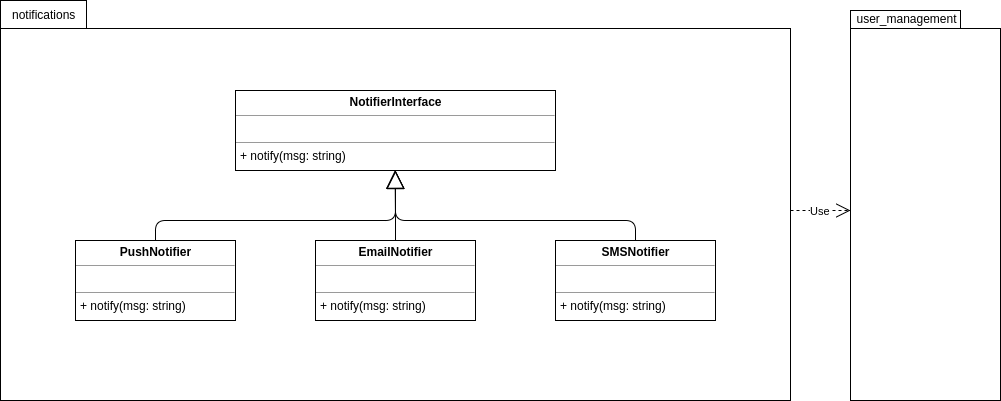

The diagram above was exported from draw.io. Its source (the exported page's mxGraphModel, read from the mxfile embedded in the PNG):
<mxGraphModel dx="-104" dy="1113" grid="1" gridSize="10" guides="1" tooltips="1" connect="1" arrows="1" fold="1" page="0" pageScale="1" pageWidth="1169" pageHeight="826" background="#ffffff" math="0" shadow="0">
  <root>
    <mxCell id="0" style=";html=1;" />
    <mxCell id="1" style=";html=1;" parent="0" />
    <mxCell id="57" value="" style="shape=folder;fontStyle=1;spacingTop=10;tabWidth=86;tabHeight=28;tabPosition=left;html=1;" parent="1" vertex="1">
      <mxGeometry x="1130" y="-290" width="790" height="400" as="geometry" />
    </mxCell>
    <mxCell id="58" value="notifications" style="text;html=1;strokeColor=none;fillColor=none;align=left;verticalAlign=top;spacingLeft=4;spacingRight=4;whiteSpace=wrap;overflow=hidden;rotatable=0;points=[[0,0.5],[1,0.5]];portConstraint=eastwest;" parent="1" vertex="1">
      <mxGeometry x="1136" y="-289" width="100" height="39.565217391304344" as="geometry" />
    </mxCell>
    <mxCell id="147" value="&lt;p style=&quot;margin: 0px ; margin-top: 4px ; text-align: center&quot;&gt;&lt;b&gt;NotifierInterface&lt;/b&gt;&lt;/p&gt;&lt;hr size=&quot;1&quot;&gt;&lt;p style=&quot;margin: 0px ; margin-left: 4px&quot;&gt;&lt;br&gt;&lt;/p&gt;&lt;hr size=&quot;1&quot;&gt;&lt;p style=&quot;margin: 0px ; margin-left: 4px&quot;&gt;+ notify(msg: string)&lt;br&gt;&lt;/p&gt;&lt;div&gt;&lt;br&gt;&lt;/div&gt;" style="verticalAlign=top;align=left;overflow=fill;fontSize=12;fontFamily=Helvetica;html=1;" parent="1" vertex="1">
      <mxGeometry x="1365" y="-200" width="320" height="80" as="geometry" />
    </mxCell>
    <mxCell id="148" value="" style="endArrow=block;endSize=16;endFill=0;html=1;exitX=0.5;exitY=0;entryX=0.5;entryY=1;" parent="1" source="149" target="147" edge="1">
      <mxGeometry width="160" relative="1" as="geometry">
        <mxPoint x="1490" y="40" as="sourcePoint" />
        <mxPoint x="1650" y="40" as="targetPoint" />
        <Array as="points">
          <mxPoint x="1285" y="-70" />
          <mxPoint x="1525" y="-70" />
        </Array>
      </mxGeometry>
    </mxCell>
    <mxCell id="149" value="&lt;p style=&quot;margin: 0px ; margin-top: 4px ; text-align: center&quot;&gt;&lt;b&gt;PushNotifier&lt;/b&gt;&lt;/p&gt;&lt;hr size=&quot;1&quot;&gt;&lt;p style=&quot;margin: 0px ; margin-left: 4px&quot;&gt;&lt;br&gt;&lt;/p&gt;&lt;hr size=&quot;1&quot;&gt;&lt;p style=&quot;margin: 0px ; margin-left: 4px&quot;&gt;+ notify(msg: string)&lt;br&gt;&lt;/p&gt;&lt;div&gt;&lt;br&gt;&lt;/div&gt;" style="verticalAlign=top;align=left;overflow=fill;fontSize=12;fontFamily=Helvetica;html=1;" parent="1" vertex="1">
      <mxGeometry x="1205" y="-50" width="160" height="80" as="geometry" />
    </mxCell>
    <mxCell id="150" value="&lt;p style=&quot;margin: 0px ; margin-top: 4px ; text-align: center&quot;&gt;&lt;b&gt;EmailNotifier&lt;/b&gt;&lt;/p&gt;&lt;hr size=&quot;1&quot;&gt;&lt;p style=&quot;margin: 0px ; margin-left: 4px&quot;&gt;&lt;br&gt;&lt;/p&gt;&lt;hr size=&quot;1&quot;&gt;&lt;p style=&quot;margin: 0px ; margin-left: 4px&quot;&gt;+ notify(msg: string)&lt;br&gt;&lt;/p&gt;&lt;div&gt;&lt;br&gt;&lt;/div&gt;" style="verticalAlign=top;align=left;overflow=fill;fontSize=12;fontFamily=Helvetica;html=1;" parent="1" vertex="1">
      <mxGeometry x="1445" y="-50" width="160" height="80" as="geometry" />
    </mxCell>
    <mxCell id="151" value="&lt;p style=&quot;margin: 0px ; margin-top: 4px ; text-align: center&quot;&gt;&lt;b&gt;SMSNotifier&lt;/b&gt;&lt;/p&gt;&lt;hr size=&quot;1&quot;&gt;&lt;p style=&quot;margin: 0px ; margin-left: 4px&quot;&gt;&lt;br&gt;&lt;/p&gt;&lt;hr size=&quot;1&quot;&gt;&lt;p style=&quot;margin: 0px ; margin-left: 4px&quot;&gt;+ notify(msg: string)&lt;br&gt;&lt;/p&gt;&lt;div&gt;&lt;br&gt;&lt;/div&gt;" style="verticalAlign=top;align=left;overflow=fill;fontSize=12;fontFamily=Helvetica;html=1;" parent="1" vertex="1">
      <mxGeometry x="1685" y="-50" width="160" height="80" as="geometry" />
    </mxCell>
    <mxCell id="152" value="" style="endArrow=block;endSize=16;endFill=0;html=1;exitX=0.5;exitY=0;entryX=0.5;entryY=1;" parent="1" source="151" edge="1">
      <mxGeometry width="160" relative="1" as="geometry">
        <mxPoint x="1284.5714285714287" y="-50.42857142857133" as="sourcePoint" />
        <mxPoint x="1524.5714285714287" y="-120.42857142857133" as="targetPoint" />
        <Array as="points">
          <mxPoint x="1765" y="-70" />
          <mxPoint x="1525" y="-70" />
        </Array>
      </mxGeometry>
    </mxCell>
    <mxCell id="153" value="" style="endArrow=block;endSize=16;endFill=0;html=1;exitX=0.5;exitY=0;entryX=0.5;entryY=1;" parent="1" source="150" target="147" edge="1">
      <mxGeometry width="160" relative="1" as="geometry">
        <mxPoint x="1774.5714285714287" y="-40.42857142857133" as="sourcePoint" />
        <mxPoint x="1534.5714285714287" y="-110.42857142857133" as="targetPoint" />
        <Array as="points" />
      </mxGeometry>
    </mxCell>
    <mxCell id="154" value="" style="shape=folder;fontStyle=1;spacingTop=10;tabWidth=110;tabHeight=18;tabPosition=left;html=1;" parent="1" vertex="1">
      <mxGeometry x="1980" y="-280" width="150" height="390" as="geometry" />
    </mxCell>
    <mxCell id="155" value="user_management" style="text;html=1;strokeColor=none;fillColor=none;align=center;verticalAlign=middle;whiteSpace=wrap;" parent="1" vertex="1">
      <mxGeometry x="2016" y="-282" width="40" height="20" as="geometry" />
    </mxCell>
    <mxCell id="156" value="Use" style="endArrow=open;endSize=12;dashed=1;html=1;" parent="1" edge="1">
      <mxGeometry width="160" relative="1" as="geometry">
        <mxPoint x="1920" y="-80" as="sourcePoint" />
        <mxPoint x="1980" y="-80" as="targetPoint" />
      </mxGeometry>
    </mxCell>
  </root>
</mxGraphModel>